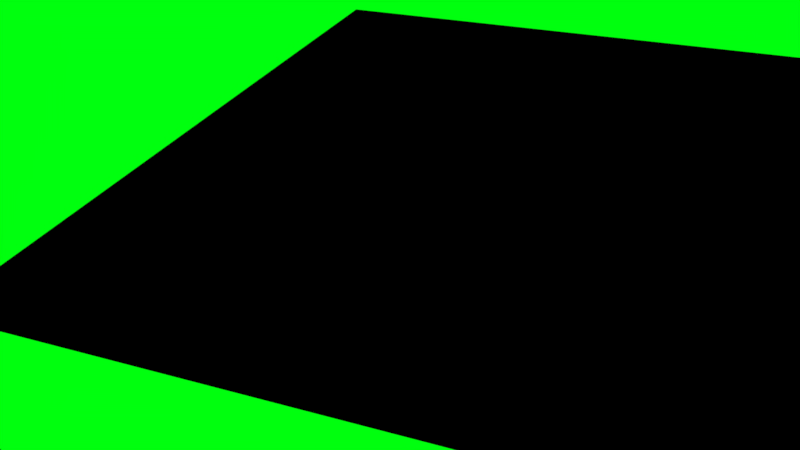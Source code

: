 # Source: parallaxNode.blend  (saved by Blender 2.78.5; exported with 4.5.12 LTS)
import bpy
from mathutils import Matrix  # noqa: F401  (used for matrix-valued properties, if any)

bpy.ops.wm.read_factory_settings(use_empty=True)
scene = bpy.context.scene
scene.name = 'Scene'

# ---- collections
col_collection_1 = bpy.data.collections.new('Collection 1'); scene.collection.children.link(col_collection_1)

# ---- materials (node trees are filled in below, after node groups)
mat_material = bpy.data.materials.new('Material')
mat_material.alpha_threshold = 0.0
mat_material.use_transparent_shadow = False
mat_material.specular_color = (0.8, 0.8, 0.8)
mat_material.roughness = 0.5
mat_material.specular_intensity = 0.1
mat_material.line_color = (0.0, 0.0, 0.0, 1.0)

# ---- material node trees
mat_material.use_nodes = True; mat_material.node_tree.nodes.clear()
_N = mat_material.node_tree.nodes; _L = mat_material.node_tree.links
n0 = _N.new('NodeUndefined'); n0.name = 'Texture.001'; n0.location = (-246, -114)
n0.inputs[1].default_value = 0.0
n1 = _N.new('NodeUndefined'); n1.name = 'Output'; n1.location = (431, 356)
n1.inputs[1].default_value = 1.0
n2 = _N.new('NodeUndefined'); n2.name = 'Texture'; n2.location = (-259, 207)
n2.inputs[1].default_value = 0.0
n3 = _N.new('ShaderNodeNormalMap'); n3.name = 'Normal Map'; n3.location = (-23, -38)
n3.uv_map = 'UVMap'
n4 = _N.new('NodeUndefined'); n4.name = 'Material'; n4.location = (173, 353)
n4.inputs[1].default_value = (5.0, 1.0, 1.0, 1.0)
n4.inputs[2].default_value = 1.0
n5 = _N.new('NodeUndefined'); n5.name = 'Parallax'; n5.location = (-450, 124)
n5.inputs[1].default_value = 22.2
n5.inputs[2].default_value = 0.03
n6 = _N.new('NodeUndefined'); n6.name = 'Geometry'; n6.location = (-627, 105)
_L.new(n5.outputs[0], n2.inputs[0])
_L.new(n6.outputs[4], n5.inputs[0])
_L.new(n5.outputs[0], n0.inputs[0])
_L.new(n4.outputs[0], n1.inputs[0])
_L.new(n2.outputs[1], n4.inputs[0])
_L.new(n3.outputs[0], n4.inputs[3])
_L.new(n0.outputs[1], n3.inputs[1])

# ---- world
world_world = bpy.data.worlds.new('World'); scene.world = world_world
world_world.color = (0.0, 0.9998, 0.004572)
world_world.use_sun_shadow = False
world_world.sun_shadow_jitter_overblur = 0.0
world_world.cycles.sampling_method = 'MANUAL'

# ---- cameras
cam_camera = bpy.data.cameras.new('Camera')
cam_camera.clip_end = 100.0
cam_camera.lens = 35.0
cam_camera.sensor_width = 32.0
cam_camera.sensor_height = 18.0
cam_camera.ortho_scale = 7.314
cam_camera.dof.focus_distance = 0.0
cam_camera.dof.aperture_fstop = 128.0

# ---- lights
light_lamp = bpy.data.lights.new('Lamp', 'SUN')
light_lamp.transmission_factor = 0.0
light_lamp.cutoff_distance = 30.0
light_lamp.angle = 0.1993
light_lamp.energy = 1.0
light_lamp.shadow_buffer_clip_start = 1.001
light_lamp.shadow_soft_size = 0.1
light_lamp.shadow_cascade_max_distance = 1000.0

# ---- meshes
me_plane_001 = bpy.data.meshes.new('Plane.001')
me_plane_001.from_pydata([(-1.0, -1.0, 0.0), (1.0, -1.0, 0.0), (-1.0, 1.0, 0.0), (1.0, 1.0, 0.0)], [], [(0, 1, 3, 2)])
_uv = me_plane_001.uv_layers.new(name='UVMap')
_uv.uv.foreach_set('vector', [0.0, 0.0, 1.0, 0.0, 1.0, 1.0, 0.0, 1.0])
me_plane_001.materials.append(mat_material)
me_plane_001.use_remesh_preserve_volume = False
me_plane_001.use_remesh_preserve_attributes = False
me_plane_001.use_mirror_vertex_groups = False
me_plane_001.update()

# ---- objects
ob_plane = bpy.data.objects.new('Plane', me_plane_001)
ob_lamp = bpy.data.objects.new('Lamp', light_lamp)
ob_camera = bpy.data.objects.new('Camera', cam_camera)

# ---- transforms, parenting, visibility, modifiers, constraints
ob_plane.location = (0.0, 0.0, 0.0)
ob_plane.lineart.crease_threshold = 0.0
ob_lamp.location = (4.076, 1.005, 5.904)
ob_lamp.rotation_euler = (0.6503, 0.05522, 1.866)
ob_lamp.lock_rotations_4d = False
ob_lamp.empty_display_type = 'ARROWS'
ob_lamp.color = (0.0, 0.0, 0.0, 0.0)
ob_lamp.lineart.crease_threshold = 0.0
ob_camera.location = (0.2346, -1.918, 0.9416)
ob_camera.rotation_euler = (1.04, 5.081e-07, 0.3496)
ob_camera.scale = (1.0, 1.0, 1.0)
ob_camera.lock_rotations_4d = False
ob_camera.empty_display_type = 'ARROWS'
ob_camera.color = (0.0, 0.0, 0.0, 0.0)
ob_camera.display_type = 'WIRE'
ob_camera.lineart.crease_threshold = 0.0

# ---- collection membership
col_collection_1.objects.link(ob_plane)
col_collection_1.objects.link(ob_lamp)
col_collection_1.objects.link(ob_camera)

# ---- scene / render settings (as saved in the file)
scene.camera = ob_camera
scene.frame_start = 1; scene.frame_end = 250; scene.frame_set(1)
scene.render.engine = 'BLENDER_EEVEE_NEXT'
scene.render.resolution_percentage = 50
scene.render.dither_intensity = 0.0
scene.cycles.use_denoising = False
scene.cycles.samples = 128
scene.cycles.sampling_pattern = 'TABULATED_SOBOL'
scene.cycles.use_adaptive_sampling = False
scene.cycles.use_light_tree = False
scene.cycles.blur_glossy = 0.0
scene.cycles.sample_clamp_indirect = 0.0
scene.view_settings.view_transform = 'Standard'
bpy.context.view_layer.update()
